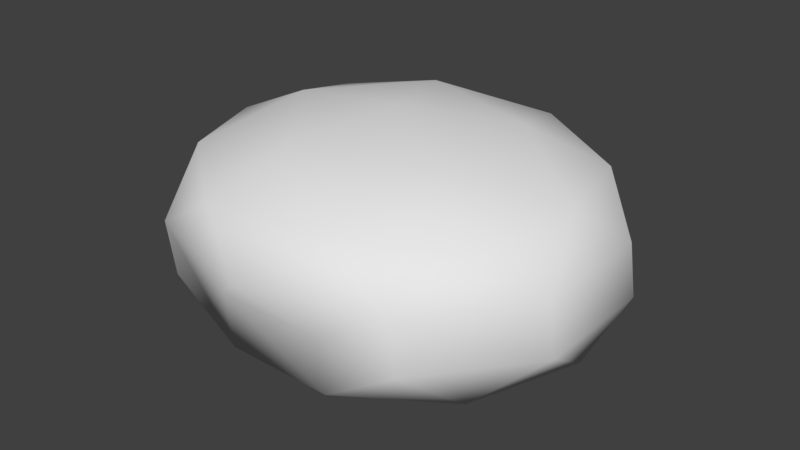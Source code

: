 # Source: stone3.blend  (saved by Blender 2.79.0; exported with 4.5.12 LTS)
import bpy
from mathutils import Matrix  # noqa: F401  (used for matrix-valued properties, if any)

bpy.ops.wm.read_factory_settings(use_empty=True)
scene = bpy.context.scene
scene.name = 'Scene'

# ---- collections
col_collection_1 = bpy.data.collections.new('Collection 1'); scene.collection.children.link(col_collection_1)

# ---- materials (node trees are filled in below, after node groups)
mat_material_001 = bpy.data.materials.new('Material.001')
mat_material_001.alpha_threshold = 0.0
mat_material_001.use_transparent_shadow = False
mat_material_001.roughness = 0.5

# ---- material node trees

# ---- world
world_world = bpy.data.worlds.new('World'); scene.world = world_world
world_world.color = (0.05088, 0.05088, 0.05088)
world_world.use_sun_shadow = False
world_world.sun_shadow_jitter_overblur = 0.0
world_world.cycles.sampling_method = 'MANUAL'

# ---- meshes
me_icosphere = bpy.data.meshes.new('Icosphere')
me_icosphere.from_pydata([(0.7236, -0.5257, -0.4472), (-0.2764, -0.8506, -0.4472), (0.7236, 0.5257, -0.4472), (0.2764, -0.8506, 0.4472), (-0.7236, -0.5257, 0.4472), (-0.7236, 0.5257, 0.4472), (0.2764, 0.8506, 0.4472), (0.8944, 0.0, 0.4472), (0.0, 0.0, 1.0), (0.2629, -0.809, -0.5257), (0.8506, 0.0, -0.5257), (0.9511, -0.309, 0.0), (0.9511, 0.309, 0.0), (0.0, -1.0, 0.0), (0.5878, -0.809, 0.0), (-0.9511, -0.309, 0.0), (-0.5878, -0.809, 0.0), (-0.5878, 0.809, 0.0), (-0.9511, 0.309, 0.0), (0.5878, 0.809, 0.0), (0.0, 1.0, 0.0), (0.6882, -0.5, 0.5257), (-0.2629, -0.809, 0.5257), (-0.8506, 0.0, 0.5257), (-0.2629, 0.809, 0.5257), (0.6882, 0.5, 0.5257), (0.1625, -0.5, 0.8507), (0.5257, 0.0, 0.8507), (-0.4253, -0.309, 0.8507), (-0.4253, 0.309, 0.8507), (0.1625, 0.5, 0.8507), (-0.1873, -0.4817, -1.43), (-0.02484, 0.01831, -1.579), (0.4005, -0.2907, -1.43), (0.6988, -0.5074, -1.027), (0.238, -0.7907, -1.105), (-0.3012, -0.8323, -1.027), (0.8258, 0.01831, -1.105), (0.4005, 0.3273, -1.43), (0.6988, 0.544, -1.027), (-0.5506, 0.01831, -1.43), (-0.713, -0.4817, -1.105), (-0.9193, 0.01831, -1.027), (-0.1873, 0.5183, -1.43), (-0.713, 0.5183, -1.105), (-0.3012, 0.869, -1.027), (0.238, 0.8273, -1.105), (-0.9759, -0.2907, -0.5793), (-0.6126, 0.8273, -0.5793), (0.5629, 0.8273, -0.5793), (0.5629, -0.7907, -0.5793), (-0.6126, -0.7907, -0.5793), (-0.9759, 0.3273, -0.5793), (-0.02484, 1.018, -0.5793)], [], [(0, 10, 11), (1, 9, 13), (0, 11, 14), (1, 13, 16), (2, 19, 12), (3, 21, 26), (4, 22, 28), (5, 23, 29), (6, 24, 30), (7, 25, 27), (27, 30, 8), (27, 25, 30), (25, 6, 30), (30, 29, 8), (30, 24, 29), (24, 5, 29), (29, 28, 8), (29, 23, 28), (23, 4, 28), (28, 26, 8), (28, 22, 26), (22, 3, 26), (26, 27, 8), (26, 21, 27), (21, 7, 27), (12, 25, 7), (12, 19, 25), (19, 6, 25), (20, 24, 6), (20, 17, 24), (17, 5, 24), (18, 23, 5), (18, 15, 23), (15, 4, 23), (16, 22, 4), (16, 13, 22), (13, 3, 22), (14, 21, 3), (14, 11, 21), (11, 7, 21), (19, 20, 6), (17, 18, 5), (15, 16, 4), (13, 14, 3), (13, 9, 14), (11, 12, 7), (11, 10, 12), (10, 2, 12), (17, 20, 53, 48), (1, 16, 51, 36), (16, 15, 47, 51), (15, 18, 52, 47), (10, 0, 34, 37), (2, 10, 37, 39), (14, 9, 35, 50), (0, 14, 50, 34), (9, 1, 36, 35), (20, 19, 49, 53), (18, 17, 48, 52), (19, 2, 39, 49), (32, 33, 31), (34, 33, 37), (32, 31, 40), (32, 40, 43), (32, 43, 38), (42, 41, 47), (45, 44, 48), (39, 46, 49), (42, 47, 52), (45, 48, 53), (49, 46, 53), (46, 45, 53), (48, 44, 52), (44, 42, 52), (47, 41, 51), (41, 36, 51), (35, 34, 50), (38, 46, 39), (38, 43, 46), (43, 45, 46), (43, 44, 45), (43, 40, 44), (40, 42, 44), (40, 41, 42), (40, 31, 41), (31, 36, 41), (37, 38, 39), (37, 33, 38), (33, 32, 38), (31, 35, 36), (31, 33, 35), (33, 34, 35)])
me_icosphere.polygons.foreach_set('use_smooth', [True] * 92)
_uv = me_icosphere.uv_layers.new(name='UVMap')
_uv.uv.foreach_set('vector', [0.1485, 0.2341, 0.2563, 0.2108, 0.2124, 0.3348, 0.5237, 0.9168, 0.623, 0.883, 0.559, 1.0, 0.1485, 0.2341, 0.2124, 0.3348, 0.0877, 0.3401, 0.5237, 0.9168, 0.559, 1.0, 0.4378, 0.9824, 0.7578, 0.2982, 0.8153, 0.4049, 0.6987, 0.3986, 0.1296, 0.8481, 0.03313, 0.7925, 0.1212, 0.7333, 0.3157, 0.7253, 0.2306, 0.8021, 0.2306, 0.6611, 0.5048, 0.4359, 0.6067, 0.4587, 0.5014, 0.5289, 0.8782, 0.4971, 0.9693, 0.4958, 0.8646, 0.5718, 0.2681, 0.4351, 0.3427, 0.4489, 0.2385, 0.5288, 0.03313, 0.6515, 0.0881, 0.5288, 0.1296, 0.6083, 0.03313, 0.6515, 0.0, 0.588, 0.0881, 0.5288, 0.7695, 0.5156, 0.8782, 0.4971, 0.8646, 0.5718, 0.0881, 0.5288, 0.2102, 0.5347, 0.1296, 0.6083, 0.3989, 0.5241, 0.4016, 0.4493, 0.5014, 0.5289, 0.4016, 0.4493, 0.5048, 0.4359, 0.5014, 0.5289, 0.2102, 0.5347, 0.2306, 0.6611, 0.1296, 0.6083, 0.2102, 0.5347, 0.3196, 0.6035, 0.2306, 0.6611, 0.3196, 0.6035, 0.3157, 0.7253, 0.2306, 0.6611, 0.2306, 0.6611, 0.1212, 0.7333, 0.1296, 0.6083, 0.2306, 0.6611, 0.2306, 0.8021, 0.1212, 0.7333, 0.2306, 0.8021, 0.1296, 0.8481, 0.1212, 0.7333, 0.1212, 0.7333, 0.03313, 0.6515, 0.1296, 0.6083, 0.1212, 0.7333, 0.03313, 0.7925, 0.03313, 0.6515, 0.158, 0.4583, 0.2681, 0.4351, 0.2385, 0.5288, 0.3266, 0.329, 0.3427, 0.4489, 0.2681, 0.4351, 0.6987, 0.3986, 0.8153, 0.4049, 0.7695, 0.5156, 0.8153, 0.4049, 0.8782, 0.4971, 0.7695, 0.5156, 0.9388, 0.3927, 0.9693, 0.4958, 0.8782, 0.4971, 0.3427, 0.3251, 0.4452, 0.3299, 0.4016, 0.4493, 0.4452, 0.3299, 0.5048, 0.4359, 0.4016, 0.4493, 0.5719, 0.3357, 0.6067, 0.4587, 0.5048, 0.4359, 0.5719, 0.3357, 0.6745, 0.3403, 0.6067, 0.4587, 0.6745, 0.3403, 0.6793, 0.4438, 0.6067, 0.4587, 0.3196, 0.8316, 0.2306, 0.8021, 0.3157, 0.7253, 0.3196, 0.8316, 0.2102, 0.9038, 0.2306, 0.8021, 0.2102, 0.9038, 0.1296, 0.8481, 0.2306, 0.8021, 0.0877, 0.3401, 0.158, 0.4583, 0.05587, 0.4441, 0.0877, 0.3401, 0.2124, 0.3348, 0.158, 0.4583, 0.2124, 0.3348, 0.2681, 0.4351, 0.158, 0.4583, 0.8153, 0.4049, 0.9388, 0.3927, 0.8782, 0.4971, 0.4452, 0.3299, 0.5719, 0.3357, 0.5048, 0.4359, 0.334, 0.9034, 0.4378, 0.9824, 0.3655, 1.0, 0.0, 0.3428, 0.0877, 0.3401, 0.05587, 0.4441, 0.0, 0.3428, 0.05444, 0.2194, 0.0877, 0.3401, 0.2124, 0.3348, 0.3266, 0.329, 0.2681, 0.4351, 0.2124, 0.3348, 0.2563, 0.2108, 0.3266, 0.329, 0.6793, 0.2655, 0.7578, 0.2982, 0.6987, 0.3986, 0.4452, 0.3299, 0.3427, 0.3251, 0.3475, 0.1915, 0.45, 0.1963, 0.5237, 0.9168, 0.4378, 0.9824, 0.4658, 0.8966, 0.5517, 0.831, 0.4378, 0.9824, 0.334, 0.9034, 0.362, 0.8176, 0.4658, 0.8966, 0.6745, 0.3403, 0.5719, 0.3357, 0.5767, 0.2021, 0.6793, 0.2067, 0.2563, 0.2108, 0.1485, 0.2341, 0.145, 0.1003, 0.2527, 0.0771, 0.3427, 0.2242, 0.2563, 0.2108, 0.2527, 0.0771, 0.3391, 0.09051, 0.6513, 0.9494, 0.623, 0.883, 0.6511, 0.7971, 0.6793, 0.8636, 0.1485, 0.2341, 0.0877, 0.3401, 0.08416, 0.2063, 0.145, 0.1003, 0.623, 0.883, 0.5237, 0.9168, 0.5517, 0.831, 0.6511, 0.7971, 0.9388, 0.3927, 0.8153, 0.4049, 0.8168, 0.274, 0.9403, 0.2618, 0.5719, 0.3357, 0.4452, 0.3299, 0.45, 0.1963, 0.5767, 0.2021, 0.8153, 0.4049, 0.7578, 0.2982, 0.7592, 0.1673, 0.8168, 0.274, 0.5698, 0.592, 0.6617, 0.6567, 0.5694, 0.7073, 0.145, 0.1003, 0.1551, 0.005775, 0.2527, 0.0771, 0.5698, 0.592, 0.5694, 0.7073, 0.4656, 0.6283, 0.5698, 0.592, 0.4656, 0.6283, 0.4937, 0.5289, 0.8262, 0.0, 0.9088, 0.04651, 0.7854, 0.05873, 0.3751, 0.6966, 0.455, 0.7687, 0.362, 0.8176, 0.4093, 0.09109, 0.5178, 0.07797, 0.45, 0.1963, 0.7592, 0.1673, 0.8694, 0.1448, 0.8168, 0.274, 0.6249, 0.101, 0.6793, 0.2067, 0.5767, 0.2021, 0.4093, 0.09109, 0.45, 0.1963, 0.3475, 0.1915, 0.8168, 0.274, 0.8694, 0.1448, 0.9403, 0.2618, 0.8694, 0.1448, 0.9693, 0.1465, 0.9403, 0.2618, 0.45, 0.1963, 0.5178, 0.07797, 0.5767, 0.2021, 0.5178, 0.07797, 0.6249, 0.101, 0.5767, 0.2021, 0.362, 0.8176, 0.455, 0.7687, 0.4658, 0.8966, 0.455, 0.7687, 0.5517, 0.831, 0.4658, 0.8966, 0.0509, 0.08565, 0.145, 0.1003, 0.08416, 0.2063, 0.7854, 0.05873, 0.8694, 0.1448, 0.7592, 0.1673, 0.7854, 0.05873, 0.9088, 0.04651, 0.8694, 0.1448, 0.9088, 0.04651, 0.9693, 0.1465, 0.8694, 0.1448, 0.4571, 0.0, 0.5178, 0.07797, 0.4093, 0.09109, 0.4937, 0.5289, 0.4656, 0.6283, 0.3792, 0.5903, 0.4656, 0.6283, 0.3751, 0.6966, 0.3792, 0.5903, 0.4656, 0.6283, 0.455, 0.7687, 0.3751, 0.6966, 0.4656, 0.6283, 0.5694, 0.7073, 0.455, 0.7687, 0.5694, 0.7073, 0.5517, 0.831, 0.455, 0.7687, 0.6807, 0.1347, 0.7854, 0.05873, 0.7592, 0.1673, 0.2527, 0.0771, 0.1551, 0.005775, 0.2692, 0.0, 0.6617, 0.6567, 0.5698, 0.592, 0.6149, 0.5464, 0.5694, 0.7073, 0.6511, 0.7971, 0.5517, 0.831, 0.5694, 0.7073, 0.6617, 0.6567, 0.6511, 0.7971, 0.1551, 0.005775, 0.145, 0.1003, 0.0509, 0.08565])
me_icosphere.materials.append(mat_material_001)
me_icosphere.use_remesh_preserve_volume = False
me_icosphere.use_remesh_preserve_attributes = False
me_icosphere.use_mirror_vertex_groups = False
me_icosphere.update()

# ---- objects
ob_icosphere = bpy.data.objects.new('Icosphere', me_icosphere)

# ---- transforms, parenting, visibility, modifiers, constraints
ob_icosphere.location = (-1.231, 0.6233, 0.4995)
ob_icosphere.scale = (-4.275, 3.979, 1.808)
ob_icosphere.lineart.crease_threshold = 0.0

# ---- collection membership
col_collection_1.objects.link(ob_icosphere)

# ---- scene / render settings (as saved in the file)
scene.frame_start = 1; scene.frame_end = 250; scene.frame_set(1)
scene.render.engine = 'BLENDER_EEVEE_NEXT'
scene.render.resolution_percentage = 50
scene.render.dither_intensity = 0.0
scene.cycles.use_denoising = False
scene.cycles.samples = 128
scene.cycles.sampling_pattern = 'TABULATED_SOBOL'
scene.cycles.use_adaptive_sampling = False
scene.cycles.use_light_tree = False
scene.cycles.blur_glossy = 0.0
scene.cycles.sample_clamp_indirect = 0.0
scene.view_settings.view_transform = 'Standard'
bpy.context.view_layer.update()

# ---- added for rendering (the .blend has no active camera and no usable light): camera, sun
cam_auto = bpy.data.cameras.new('AutoCamera')
cam_auto.lens = 50.0
cam_auto.sensor_width = 36.0
cam_auto.clip_end = 1000.0
ob_auto_camera = bpy.data.objects.new('AutoCamera', cam_auto)
scene.collection.objects.link(ob_auto_camera)
ob_auto_camera.location = (10.3073, -13.1231, 9.16438)
ob_auto_camera.rotation_euler = (1.09748, -7.21219e-08, 0.694738)
scene.camera = ob_auto_camera
light_auto_sun = bpy.data.lights.new('AutoSun', 'SUN')
light_auto_sun.energy = 3.0
light_auto_sun.angle = 0.0523599
ob_auto_sun = bpy.data.objects.new('AutoSun', light_auto_sun)
scene.collection.objects.link(ob_auto_sun)
ob_auto_sun.rotation_euler = (0.872665, 0.174533, 0.523599)
bpy.context.view_layer.update()
